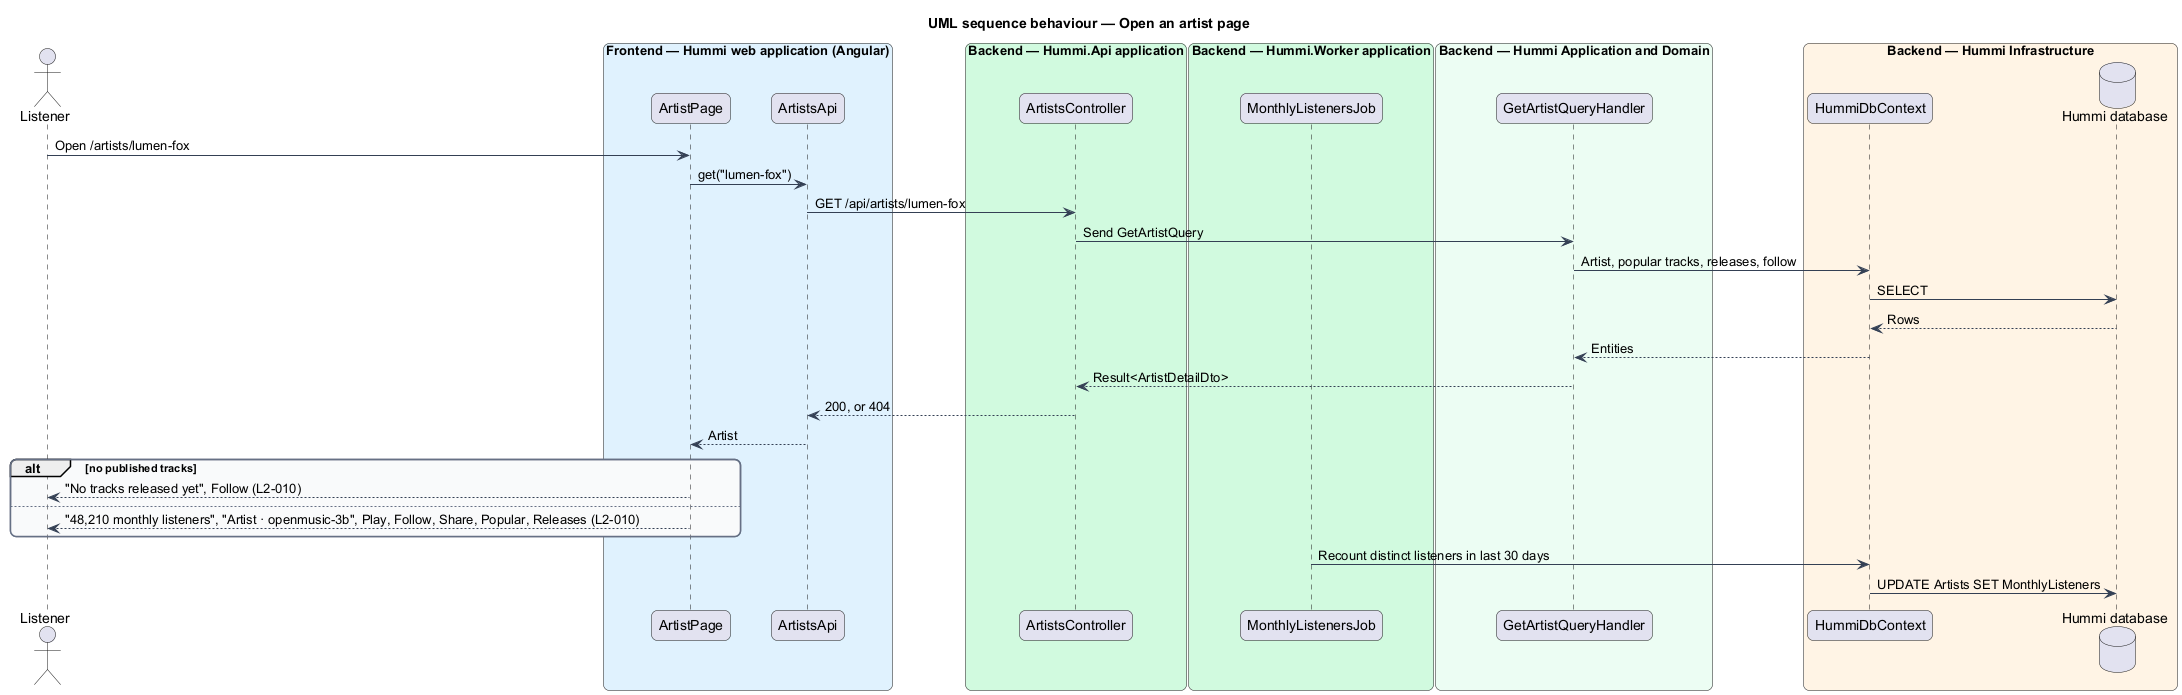

The diagram above was rendered by PlantUML. Its source (embedded in the PNG):
@startuml
title UML sequence behaviour — Open an artist page
skinparam backgroundColor #FFFFFF
skinparam shadowing false
skinparam roundcorner 12
skinparam defaultFontName Arial
skinparam ArrowColor #344054
skinparam rectangle {
  BorderColor #344054
  FontColor #101828
}
skinparam package {
  BorderColor #667085
  FontColor #101828
  BackgroundColor #F9FAFB
}
actor "Listener" as u
box "Frontend — Hummi web application (Angular)" #E0F2FE
  participant "ArtistPage" as page
  participant "ArtistsApi" as client
end box
box "Backend — Hummi.Api application" #D1FADF
  participant "ArtistsController" as ctl
end box
box "Backend — Hummi.Worker application" #D1FADF
  participant "MonthlyListenersJob" as job
end box
box "Backend — Hummi Application and Domain" #ECFDF3
  participant "GetArtistQueryHandler" as q
end box
box "Backend — Hummi Infrastructure" #FFF4E5
  participant "HummiDbContext" as ctx
  database "Hummi database" as db
end box
u -> page : Open /artists/lumen-fox
page -> client : get("lumen-fox")
client -> ctl : GET /api/artists/lumen-fox
ctl -> q : Send GetArtistQuery
q -> ctx : Artist, popular tracks, releases, follow
ctx -> db : SELECT
db --> ctx : Rows
ctx --> q : Entities
q --> ctl : Result<ArtistDetailDto>
ctl --> client : 200, or 404
client --> page : Artist
alt no published tracks
  page --> u : "No tracks released yet", Follow (L2-010)
else
  page --> u : "48,210 monthly listeners", "Artist · openmusic-3b", Play, Follow, Share, Popular, Releases (L2-010)
end
job -> ctx : Recount distinct listeners in last 30 days
ctx -> db : UPDATE Artists SET MonthlyListeners
@enduml